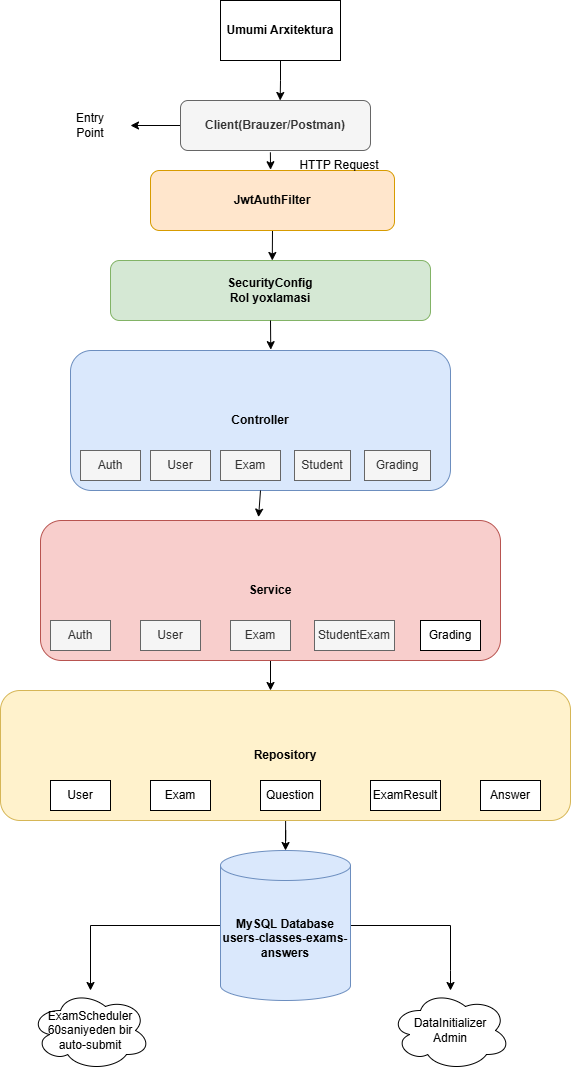

The diagram above was exported from draw.io. Its source (the exported page's mxGraphModel, read from the mxfile embedded in the PNG):
<mxGraphModel dx="1340" dy="1107" grid="1" gridSize="10" guides="1" tooltips="1" connect="1" arrows="1" fold="1" page="1" pageScale="1" pageWidth="827" pageHeight="1169" math="0" shadow="0">
  <root>
    <mxCell id="0" />
    <mxCell id="1" parent="0" />
    <mxCell id="gKVEbRlLIY_lOnwwlrCH-2" edge="1" parent="1" source="gKVEbRlLIY_lOnwwlrCH-1" style="edgeStyle=orthogonalEdgeStyle;rounded=0;orthogonalLoop=1;jettySize=auto;html=1;exitX=0.5;exitY=1;exitDx=0;exitDy=0;">
      <mxGeometry relative="1" as="geometry">
        <mxPoint x="309.6666666666665" y="130" as="targetPoint" />
      </mxGeometry>
    </mxCell>
    <mxCell id="gKVEbRlLIY_lOnwwlrCH-1" parent="1" style="whiteSpace=wrap;html=1;" value="&lt;b&gt;Umumi Arxitektura&lt;/b&gt;" vertex="1">
      <mxGeometry height="60" width="120" x="250" y="30" as="geometry" />
    </mxCell>
    <mxCell id="CIG6F9N808RV9EjZf5Gv-9" edge="1" parent="1" source="CIG6F9N808RV9EjZf5Gv-8" style="edgeStyle=orthogonalEdgeStyle;rounded=0;orthogonalLoop=1;jettySize=auto;html=1;">
      <mxGeometry relative="1" as="geometry">
        <mxPoint x="160" y="155" as="targetPoint" />
      </mxGeometry>
    </mxCell>
    <mxCell id="CIG6F9N808RV9EjZf5Gv-8" parent="1" style="rounded=1;whiteSpace=wrap;html=1;fillColor=#f5f5f5;fontColor=#333333;strokeColor=#666666;" value="&lt;b&gt;Client(Brauzer/Postman)&lt;/b&gt;" vertex="1">
      <mxGeometry height="50" width="190" x="210" y="130" as="geometry" />
    </mxCell>
    <mxCell id="CIG6F9N808RV9EjZf5Gv-10" parent="1" style="text;html=1;whiteSpace=wrap;strokeColor=none;fillColor=none;align=center;verticalAlign=middle;rounded=0;" value="Entry Point" vertex="1">
      <mxGeometry height="30" width="60" x="90" y="140" as="geometry" />
    </mxCell>
    <mxCell id="CIG6F9N808RV9EjZf5Gv-15" edge="1" parent="1" source="CIG6F9N808RV9EjZf5Gv-12" style="edgeStyle=orthogonalEdgeStyle;rounded=0;orthogonalLoop=1;jettySize=auto;html=1;exitX=0.5;exitY=1;exitDx=0;exitDy=0;">
      <mxGeometry relative="1" as="geometry">
        <mxPoint x="301.78260869565224" y="290" as="targetPoint" />
      </mxGeometry>
    </mxCell>
    <mxCell id="CIG6F9N808RV9EjZf5Gv-12" parent="1" style="rounded=1;whiteSpace=wrap;html=1;fillColor=#ffe6cc;strokeColor=#d79b00;" value="&lt;b&gt;JwtAuthFilter&lt;/b&gt;" vertex="1">
      <mxGeometry height="60" width="244" x="180" y="200" as="geometry" />
    </mxCell>
    <mxCell id="CIG6F9N808RV9EjZf5Gv-13" parent="1" style="text;html=1;whiteSpace=wrap;strokeColor=none;fillColor=none;align=center;verticalAlign=middle;rounded=0;" value="HTTP Request" vertex="1">
      <mxGeometry height="30" width="90" x="324" y="180" as="geometry" />
    </mxCell>
    <mxCell id="CIG6F9N808RV9EjZf5Gv-16" parent="1" style="rounded=1;whiteSpace=wrap;html=1;fillColor=#d5e8d4;strokeColor=#82b366;" value="&lt;b&gt;SecurityConfig&lt;/b&gt;&lt;div&gt;&lt;b&gt;Rol yoxlamasi&lt;/b&gt;&lt;/div&gt;" vertex="1">
      <mxGeometry height="60" width="320" x="140" y="290" as="geometry" />
    </mxCell>
    <mxCell id="CIG6F9N808RV9EjZf5Gv-17" edge="1" parent="1" source="CIG6F9N808RV9EjZf5Gv-8" style="endArrow=classic;html=1;rounded=0;exitX=0.473;exitY=1.037;exitDx=0;exitDy=0;exitPerimeter=0;entryX=0.492;entryY=-0.013;entryDx=0;entryDy=0;entryPerimeter=0;" target="CIG6F9N808RV9EjZf5Gv-12" value="">
      <mxGeometry height="50" relative="1" width="50" as="geometry">
        <mxPoint x="270" y="260" as="sourcePoint" />
        <mxPoint x="320" y="210" as="targetPoint" />
      </mxGeometry>
    </mxCell>
    <mxCell id="CIG6F9N808RV9EjZf5Gv-19" parent="1" style="rounded=1;whiteSpace=wrap;html=1;fillColor=#dae8fc;strokeColor=#6c8ebf;" value="&lt;b&gt;Controller&lt;/b&gt;" vertex="1">
      <mxGeometry height="140" width="380" x="100" y="380" as="geometry" />
    </mxCell>
    <mxCell id="CIG6F9N808RV9EjZf5Gv-21" edge="1" parent="1" source="CIG6F9N808RV9EjZf5Gv-16" style="edgeStyle=orthogonalEdgeStyle;rounded=0;orthogonalLoop=1;jettySize=auto;html=1;exitX=0.5;exitY=1;exitDx=0;exitDy=0;entryX=0.527;entryY=-0.006;entryDx=0;entryDy=0;entryPerimeter=0;" target="CIG6F9N808RV9EjZf5Gv-19">
      <mxGeometry relative="1" as="geometry" />
    </mxCell>
    <mxCell id="CIG6F9N808RV9EjZf5Gv-22" parent="1" style="rounded=0;whiteSpace=wrap;html=1;fillColor=#f5f5f5;fontColor=#333333;strokeColor=#666666;" value="Auth" vertex="1">
      <mxGeometry height="30" width="60" x="110" y="480" as="geometry" />
    </mxCell>
    <mxCell id="CIG6F9N808RV9EjZf5Gv-25" parent="1" style="rounded=0;whiteSpace=wrap;html=1;fillColor=#f5f5f5;fontColor=#333333;strokeColor=#666666;" value="User" vertex="1">
      <mxGeometry height="30" width="60" x="180" y="480" as="geometry" />
    </mxCell>
    <mxCell id="CIG6F9N808RV9EjZf5Gv-26" parent="1" style="rounded=0;whiteSpace=wrap;html=1;fillColor=#f5f5f5;fontColor=#333333;strokeColor=#666666;" value="Exam" vertex="1">
      <mxGeometry height="30" width="60" x="250" y="480" as="geometry" />
    </mxCell>
    <mxCell id="CIG6F9N808RV9EjZf5Gv-27" parent="1" style="rounded=0;whiteSpace=wrap;html=1;fillColor=#f5f5f5;fontColor=#333333;strokeColor=#666666;" value="Student" vertex="1">
      <mxGeometry height="30" width="56" x="324" y="480" as="geometry" />
    </mxCell>
    <mxCell id="CIG6F9N808RV9EjZf5Gv-28" parent="1" style="rounded=0;whiteSpace=wrap;html=1;fillColor=#f5f5f5;fontColor=#333333;strokeColor=#666666;" value="Grading" vertex="1">
      <mxGeometry height="30" width="66" x="394" y="480" as="geometry" />
    </mxCell>
    <mxCell id="CIG6F9N808RV9EjZf5Gv-37" edge="1" parent="1" source="CIG6F9N808RV9EjZf5Gv-29" style="edgeStyle=orthogonalEdgeStyle;rounded=0;orthogonalLoop=1;jettySize=auto;html=1;" target="CIG6F9N808RV9EjZf5Gv-36" value="">
      <mxGeometry relative="1" as="geometry">
        <Array as="points">
          <mxPoint x="300" y="720" />
          <mxPoint x="300" y="720" />
        </Array>
      </mxGeometry>
    </mxCell>
    <mxCell id="CIG6F9N808RV9EjZf5Gv-29" parent="1" style="rounded=1;whiteSpace=wrap;html=1;fillColor=#f8cecc;strokeColor=#b85450;" value="&lt;b&gt;Service&lt;/b&gt;" vertex="1">
      <mxGeometry height="140" width="460" x="70" y="550" as="geometry" />
    </mxCell>
    <mxCell id="CIG6F9N808RV9EjZf5Gv-30" edge="1" parent="1" source="CIG6F9N808RV9EjZf5Gv-19" style="edgeStyle=orthogonalEdgeStyle;rounded=0;orthogonalLoop=1;jettySize=auto;html=1;exitX=0.5;exitY=1;exitDx=0;exitDy=0;entryX=0.474;entryY=-0.024;entryDx=0;entryDy=0;entryPerimeter=0;" target="CIG6F9N808RV9EjZf5Gv-29">
      <mxGeometry relative="1" as="geometry" />
    </mxCell>
    <mxCell id="CIG6F9N808RV9EjZf5Gv-31" parent="1" style="rounded=0;whiteSpace=wrap;html=1;fillColor=#f5f5f5;fontColor=#333333;strokeColor=#666666;" value="Auth" vertex="1">
      <mxGeometry height="30" width="60" x="80" y="650" as="geometry" />
    </mxCell>
    <mxCell id="CIG6F9N808RV9EjZf5Gv-32" parent="1" style="rounded=0;whiteSpace=wrap;html=1;fillColor=#f5f5f5;fontColor=#333333;strokeColor=#666666;" value="User" vertex="1">
      <mxGeometry height="30" width="60" x="170" y="650" as="geometry" />
    </mxCell>
    <mxCell id="CIG6F9N808RV9EjZf5Gv-33" parent="1" style="rounded=0;whiteSpace=wrap;html=1;fillColor=#f5f5f5;fontColor=#333333;strokeColor=#666666;" value="Exam" vertex="1">
      <mxGeometry height="30" width="60" x="260" y="650" as="geometry" />
    </mxCell>
    <mxCell id="CIG6F9N808RV9EjZf5Gv-34" parent="1" style="rounded=0;whiteSpace=wrap;html=1;fillColor=#f5f5f5;fontColor=#333333;strokeColor=#666666;" value="StudentExam" vertex="1">
      <mxGeometry height="30" width="80" x="344" y="650" as="geometry" />
    </mxCell>
    <mxCell id="CIG6F9N808RV9EjZf5Gv-35" parent="1" style="rounded=0;whiteSpace=wrap;html=1;" value="Grading" vertex="1">
      <mxGeometry height="30" width="60" x="450" y="650" as="geometry" />
    </mxCell>
    <mxCell id="CIG6F9N808RV9EjZf5Gv-43" edge="1" parent="1" source="CIG6F9N808RV9EjZf5Gv-36" style="edgeStyle=orthogonalEdgeStyle;rounded=0;orthogonalLoop=1;jettySize=auto;html=1;">
      <mxGeometry relative="1" as="geometry">
        <mxPoint x="315" y="880" as="targetPoint" />
      </mxGeometry>
    </mxCell>
    <mxCell id="CIG6F9N808RV9EjZf5Gv-36" parent="1" style="rounded=1;whiteSpace=wrap;html=1;fillColor=#fff2cc;strokeColor=#d6b656;" value="&lt;b&gt;Repository&lt;/b&gt;" vertex="1">
      <mxGeometry height="130" width="570" x="30" y="720" as="geometry" />
    </mxCell>
    <mxCell id="CIG6F9N808RV9EjZf5Gv-38" parent="1" style="rounded=0;whiteSpace=wrap;html=1;" value="User" vertex="1">
      <mxGeometry height="30" width="60" x="80" y="810" as="geometry" />
    </mxCell>
    <mxCell id="CIG6F9N808RV9EjZf5Gv-39" parent="1" style="rounded=0;whiteSpace=wrap;html=1;" value="Exam" vertex="1">
      <mxGeometry height="30" width="60" x="180" y="810" as="geometry" />
    </mxCell>
    <mxCell id="CIG6F9N808RV9EjZf5Gv-40" parent="1" style="rounded=0;whiteSpace=wrap;html=1;" value="Question" vertex="1">
      <mxGeometry height="30" width="60" x="290" y="810" as="geometry" />
    </mxCell>
    <mxCell id="CIG6F9N808RV9EjZf5Gv-41" parent="1" style="rounded=0;whiteSpace=wrap;html=1;" value="ExamResult" vertex="1">
      <mxGeometry height="30" width="70" x="400" y="810" as="geometry" />
    </mxCell>
    <mxCell id="CIG6F9N808RV9EjZf5Gv-42" parent="1" style="rounded=0;whiteSpace=wrap;html=1;" value="Answer" vertex="1">
      <mxGeometry height="30" width="60" x="510" y="810" as="geometry" />
    </mxCell>
    <mxCell id="CIG6F9N808RV9EjZf5Gv-45" edge="1" parent="1" source="CIG6F9N808RV9EjZf5Gv-44" style="edgeStyle=orthogonalEdgeStyle;rounded=0;orthogonalLoop=1;jettySize=auto;html=1;">
      <mxGeometry relative="1" as="geometry">
        <Array as="points">
          <mxPoint x="120" y="955" />
        </Array>
        <mxPoint x="120" y="1020" as="targetPoint" />
      </mxGeometry>
    </mxCell>
    <mxCell id="CIG6F9N808RV9EjZf5Gv-46" edge="1" parent="1" source="CIG6F9N808RV9EjZf5Gv-44" style="edgeStyle=orthogonalEdgeStyle;rounded=0;orthogonalLoop=1;jettySize=auto;html=1;exitX=1;exitY=0.5;exitDx=0;exitDy=0;exitPerimeter=0;" target="CIG6F9N808RV9EjZf5Gv-47">
      <mxGeometry relative="1" as="geometry">
        <Array as="points">
          <mxPoint x="480" y="955" />
          <mxPoint x="480" y="1000" />
        </Array>
        <mxPoint x="480" y="1020" as="targetPoint" />
      </mxGeometry>
    </mxCell>
    <mxCell id="CIG6F9N808RV9EjZf5Gv-44" parent="1" style="shape=cylinder3;whiteSpace=wrap;html=1;boundedLbl=1;backgroundOutline=1;size=15;fillColor=#dae8fc;strokeColor=#6c8ebf;" value="&lt;b&gt;MySQL Database&lt;/b&gt;&lt;div&gt;&lt;b&gt;users-classes-exams-answers&lt;/b&gt;&lt;/div&gt;" vertex="1">
      <mxGeometry height="150" width="130" x="250" y="880" as="geometry" />
    </mxCell>
    <mxCell id="CIG6F9N808RV9EjZf5Gv-47" parent="1" style="ellipse;shape=cloud;whiteSpace=wrap;html=1;" value="DataInitializer&lt;div&gt;Admin&lt;/div&gt;" vertex="1">
      <mxGeometry height="80" width="120" x="420" y="1020" as="geometry" />
    </mxCell>
    <mxCell id="CIG6F9N808RV9EjZf5Gv-48" parent="1" style="ellipse;shape=cloud;whiteSpace=wrap;html=1;" value="ExamScheduler&lt;div&gt;60saniyeden bir&lt;/div&gt;&lt;div&gt;auto-submit&lt;/div&gt;" vertex="1">
      <mxGeometry height="80" width="120" x="60" y="1020" as="geometry" />
    </mxCell>
  </root>
</mxGraphModel>